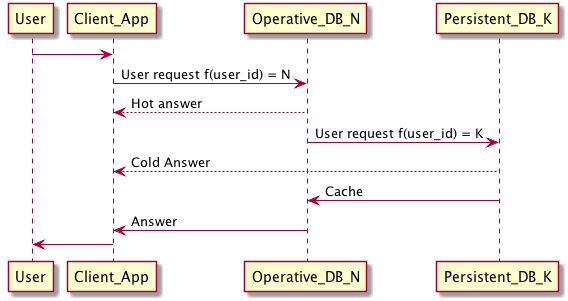

The diagram above was rendered by PlantUML. Its source (embedded in the PNG):
@startuml
User -> Client_App
Client_App -> Operative_DB_N : User request f(user_id) = N
Operative_DB_N --> Client_App : Hot answer
Operative_DB_N -> Persistent_DB_K : User request f(user_id) = K
Persistent_DB_K --> Client_App : Cold Answer
Persistent_DB_K -> Operative_DB_N : Cache
Operative_DB_N -> Client_App : Answer
Client_App -> User
@enduml